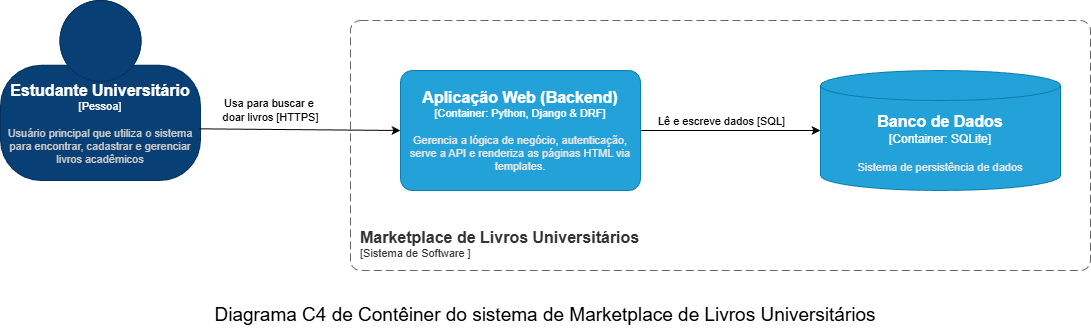

The diagram above was exported from draw.io. Its source (the exported page's mxGraphModel, read from the mxfile embedded in the PNG):
<mxGraphModel dx="1213" dy="804" grid="1" gridSize="10" guides="1" tooltips="1" connect="1" arrows="1" fold="1" page="1" pageScale="1" pageWidth="827" pageHeight="1169" math="0" shadow="0">
  <root>
    <mxCell id="0" />
    <mxCell id="1" parent="0" />
    <object placeholders="1" c4Name="Estudante Universitário" c4Type="Pessoa" c4Description="Usuário principal que utiliza o sistema para encontrar, cadastrar e gerenciar livros acadêmicos" label="&lt;font style=&quot;font-size: 16px&quot;&gt;&lt;b&gt;%c4Name%&lt;/b&gt;&lt;/font&gt;&lt;div&gt;[%c4Type%]&lt;/div&gt;&lt;br&gt;&lt;div&gt;&lt;font style=&quot;font-size: 11px&quot;&gt;&lt;font color=&quot;#cccccc&quot;&gt;%c4Description%&lt;/font&gt;&lt;/div&gt;" id="ugRLRTPKTEt3hSWGMXRy-3">
      <mxCell parent="1" style="html=1;fontSize=11;dashed=0;whiteSpace=wrap;fillColor=#083F75;strokeColor=#06315C;fontColor=#ffffff;shape=mxgraph.c4.person2;align=center;metaEdit=1;points=[[0.5,0,0],[1,0.5,0],[1,0.75,0],[0.75,1,0],[0.5,1,0],[0.25,1,0],[0,0.75,0],[0,0.5,0]];resizable=0;" vertex="1">
        <mxGeometry height="180" width="200" x="40" y="200" as="geometry" />
      </mxCell>
    </object>
    <mxCell id="ugRLRTPKTEt3hSWGMXRy-6" edge="1" parent="1" source="ugRLRTPKTEt3hSWGMXRy-3" style="rounded=0;orthogonalLoop=1;jettySize=auto;html=1;fillColor=none;entryX=0;entryY=0.5;entryDx=0;entryDy=0;entryPerimeter=0;exitX=0.995;exitY=0.713;exitDx=0;exitDy=0;exitPerimeter=0;" target="VFA7xHwZRsSBc9EUDI2M-1">
      <mxGeometry relative="1" as="geometry">
        <mxPoint x="283" y="330" as="sourcePoint" />
        <mxPoint x="430" y="330" as="targetPoint" />
      </mxGeometry>
    </mxCell>
    <mxCell id="ugRLRTPKTEt3hSWGMXRy-19" connectable="0" parent="ugRLRTPKTEt3hSWGMXRy-6" style="edgeLabel;html=1;align=center;verticalAlign=middle;resizable=0;points=[];" value="Usa para buscar e&amp;nbsp;&lt;div&gt;doar livros [HTTPS]&lt;/div&gt;" vertex="1">
      <mxGeometry relative="1" x="-0.0975" y="-4" as="geometry">
        <mxPoint x="-20" y="-24" as="offset" />
      </mxGeometry>
    </mxCell>
    <mxCell id="ugRLRTPKTEt3hSWGMXRy-8" parent="1" style="text;html=1;whiteSpace=wrap;strokeColor=none;fillColor=none;align=center;verticalAlign=middle;rounded=0;fontSize=19;" value="Diagrama C4 de Contêiner do sistema de Marketplace de Livros Universitários" vertex="1">
      <mxGeometry height="30" width="670" x="250" y="500" as="geometry" />
    </mxCell>
    <object placeholders="1" c4Name="Marketplace de Livros Universitários" c4Type="SystemScopeBoundary" c4Application="Sistema de Software " label="&lt;font style=&quot;font-size: 16px&quot;&gt;&lt;b&gt;&lt;div style=&quot;text-align: left&quot;&gt;%c4Name%&lt;/div&gt;&lt;/b&gt;&lt;/font&gt;&lt;div style=&quot;text-align: left&quot;&gt;[%c4Application%]&lt;/div&gt;" id="ugRLRTPKTEt3hSWGMXRy-9">
      <mxCell parent="1" style="rounded=1;fontSize=11;whiteSpace=wrap;html=1;dashed=1;arcSize=20;fillColor=none;strokeColor=#666666;fontColor=#333333;labelBackgroundColor=none;align=left;verticalAlign=bottom;labelBorderColor=none;spacingTop=0;spacing=10;dashPattern=8 4;metaEdit=1;rotatable=0;perimeter=rectanglePerimeter;noLabel=0;labelPadding=0;allowArrows=0;connectable=0;expand=0;recursiveResize=0;editable=1;pointerEvents=0;absoluteArcSize=1;points=[[0.25,0,0],[0.5,0,0],[0.75,0,0],[1,0.25,0],[1,0.5,0],[1,0.75,0],[0.75,1,0],[0.5,1,0],[0.25,1,0],[0,0.75,0],[0,0.5,0],[0,0.25,0]];" vertex="1">
        <mxGeometry height="250" width="740" x="390" y="220" as="geometry" />
      </mxCell>
    </object>
    <object placeholders="1" c4Name="Banco de Dados" c4Type="Container" c4Technology="SQLite" c4Description="Sistema de persistência de dados" label="&lt;font style=&quot;font-size: 16px&quot;&gt;&lt;b&gt;%c4Name%&lt;/b&gt;&lt;/font&gt;&lt;div&gt;[%c4Type%:&amp;nbsp;%c4Technology%]&lt;/div&gt;&lt;br&gt;&lt;div&gt;&lt;font style=&quot;font-size: 11px&quot;&gt;&lt;font color=&quot;#E6E6E6&quot;&gt;%c4Description%&lt;/font&gt;&lt;/div&gt;" id="ugRLRTPKTEt3hSWGMXRy-13">
      <mxCell parent="1" style="shape=cylinder3;size=15;whiteSpace=wrap;html=1;boundedLbl=1;rounded=0;labelBackgroundColor=none;fillColor=#23A2D9;fontSize=12;fontColor=#ffffff;align=center;strokeColor=#0E7DAD;metaEdit=1;points=[[0.5,0,0],[1,0.25,0],[1,0.5,0],[1,0.75,0],[0.5,1,0],[0,0.75,0],[0,0.5,0],[0,0.25,0]];resizable=0;" vertex="1">
        <mxGeometry height="120" width="240" x="860" y="270" as="geometry" />
      </mxCell>
    </object>
    <mxCell id="ugRLRTPKTEt3hSWGMXRy-18" edge="1" parent="1" source="VFA7xHwZRsSBc9EUDI2M-1" style="rounded=0;orthogonalLoop=1;jettySize=auto;html=1;exitX=1;exitY=0.5;exitDx=0;exitDy=0;exitPerimeter=0;entryX=0;entryY=0.5;entryDx=0;entryDy=0;entryPerimeter=0;" target="ugRLRTPKTEt3hSWGMXRy-13">
      <mxGeometry relative="1" as="geometry">
        <mxPoint x="960" y="190" as="sourcePoint" />
      </mxGeometry>
    </mxCell>
    <mxCell id="ugRLRTPKTEt3hSWGMXRy-23" connectable="0" parent="ugRLRTPKTEt3hSWGMXRy-18" style="edgeLabel;html=1;align=center;verticalAlign=middle;resizable=0;points=[];" value="Lê e escreve dados [SQL]" vertex="1">
      <mxGeometry relative="1" x="-0.1465" y="6" as="geometry">
        <mxPoint x="3" y="-4" as="offset" />
      </mxGeometry>
    </mxCell>
    <object placeholders="1" c4Name="Aplicação Web (Backend)" c4Type="Container" c4Technology="Python, Django &amp; DRF" c4Description="Gerencia a lógica de negócio, autenticação, serve a API e renderiza as páginas HTML via templates." label="&lt;font style=&quot;font-size: 16px&quot;&gt;&lt;b&gt;%c4Name%&lt;/b&gt;&lt;/font&gt;&lt;div&gt;[%c4Type%: %c4Technology%]&lt;/div&gt;&lt;br&gt;&lt;div&gt;&lt;font style=&quot;font-size: 11px&quot;&gt;&lt;font color=&quot;#E6E6E6&quot;&gt;%c4Description%&lt;/font&gt;&lt;/div&gt;" id="VFA7xHwZRsSBc9EUDI2M-1">
      <mxCell parent="1" style="rounded=1;whiteSpace=wrap;html=1;fontSize=11;labelBackgroundColor=none;fillColor=#23A2D9;fontColor=#ffffff;align=center;arcSize=10;strokeColor=#0E7DAD;metaEdit=1;resizable=0;points=[[0.25,0,0],[0.5,0,0],[0.75,0,0],[1,0.25,0],[1,0.5,0],[1,0.75,0],[0.75,1,0],[0.5,1,0],[0.25,1,0],[0,0.75,0],[0,0.5,0],[0,0.25,0]];" vertex="1">
        <mxGeometry height="120" width="240" x="440" y="270" as="geometry" />
      </mxCell>
    </object>
  </root>
</mxGraphModel>